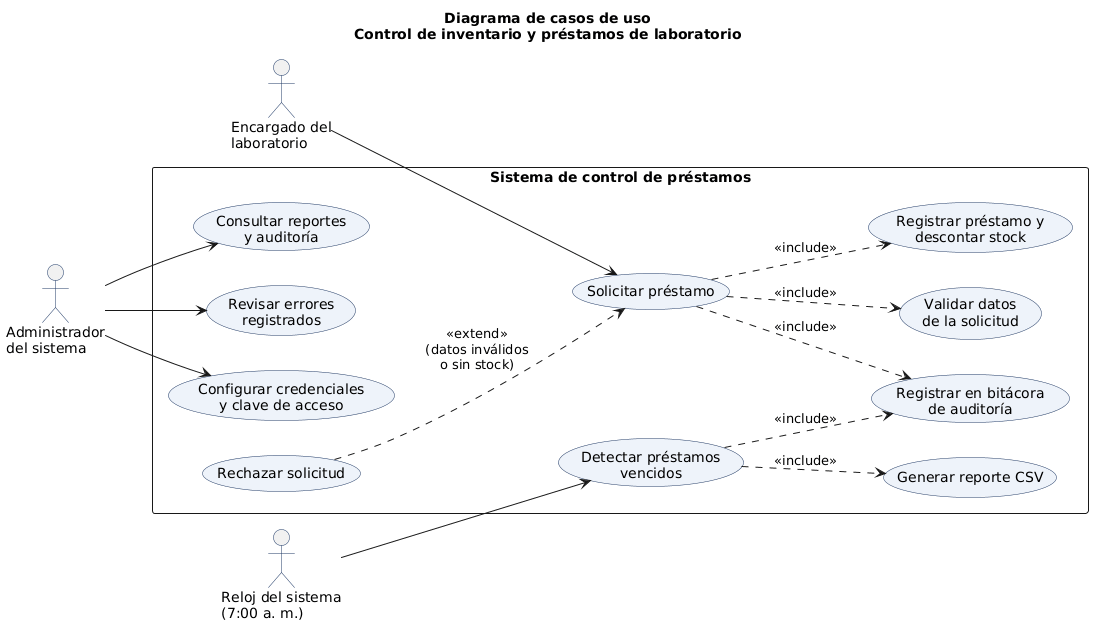

The diagram above was rendered by PlantUML. Its source (embedded in the PNG):
@startuml
left to right direction
skinparam shadowing false
skinparam packageStyle rectangle
skinparam usecase {
  BackgroundColor #EEF3FA
  BorderColor #1F3864
}
skinparam actor {
  BorderColor #1F3864
}
title Diagrama de casos de uso\nControl de inventario y préstamos de laboratorio

actor "Encargado del\nlaboratorio" as Encargado
actor "Reloj del sistema\n(7:00 a. m.)" as Reloj
actor "Administrador\ndel sistema" as Admin

rectangle "Sistema de control de préstamos" {
  usecase "Solicitar préstamo" as UC1
  usecase "Validar datos\nde la solicitud" as UC2
  usecase "Registrar préstamo y\ndescontar stock" as UC3
  usecase "Rechazar solicitud" as UC4
  usecase "Registrar en bitácora\nde auditoría" as UC5
  usecase "Detectar préstamos\nvencidos" as UC6
  usecase "Generar reporte CSV" as UC7
  usecase "Consultar reportes\ny auditoría" as UC8
  usecase "Revisar errores\nregistrados" as UC9
  usecase "Configurar credenciales\ny clave de acceso" as UC10
}

Encargado --> UC1
Reloj --> UC6
Admin --> UC8
Admin --> UC9
Admin --> UC10

UC1 ..> UC2 : <<include>>
UC1 ..> UC3 : <<include>>
UC1 ..> UC5 : <<include>>
UC4 ..> UC1 : <<extend>>\n(datos inválidos\no sin stock)
UC6 ..> UC7 : <<include>>
UC6 ..> UC5 : <<include>>
@enduml